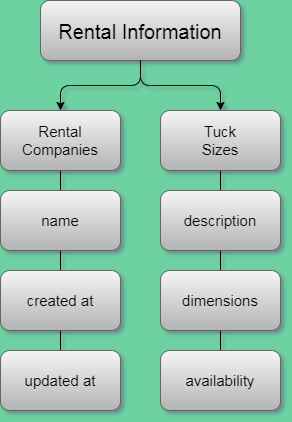

The diagram above was exported from draw.io. Its source (the exported page's mxGraphModel, read from the mxfile embedded in the PNG):
<mxGraphModel dx="1086" dy="-1651" grid="1" gridSize="10" guides="1" tooltips="1" connect="1" arrows="1" fold="1" page="1" pageScale="1" pageWidth="1169" pageHeight="827" background="#6DD1A1" math="0" shadow="1">
  <root>
    <mxCell id="0" />
    <mxCell id="1" parent="0" />
    <mxCell id="zXJ641qDxhuPR2AMi9IU-45" value="Rental Information" style="fontSize=20;fillColor=#f5f5f5;strokeColor=#666666;gradientColor=#b3b3b3;rounded=1;" parent="1" vertex="1">
      <mxGeometry x="430" y="2630" width="200" height="60" as="geometry" />
    </mxCell>
    <mxCell id="zXJ641qDxhuPR2AMi9IU-46" value="" style="edgeStyle=orthogonalEdgeStyle;orthogonalLoop=1;jettySize=auto;html=1;exitX=0.5;exitY=1;exitDx=0;exitDy=0;" parent="1" source="zXJ641qDxhuPR2AMi9IU-45" target="zXJ641qDxhuPR2AMi9IU-50" edge="1">
      <mxGeometry relative="1" as="geometry">
        <mxPoint x="529.9999999999995" y="2750" as="sourcePoint" />
      </mxGeometry>
    </mxCell>
    <mxCell id="zXJ641qDxhuPR2AMi9IU-47" value="" style="edgeStyle=orthogonalEdgeStyle;orthogonalLoop=1;jettySize=auto;html=1;endArrow=none;endFill=0;" parent="1" source="zXJ641qDxhuPR2AMi9IU-48" target="zXJ641qDxhuPR2AMi9IU-53" edge="1">
      <mxGeometry relative="1" as="geometry" />
    </mxCell>
    <mxCell id="zXJ641qDxhuPR2AMi9IU-48" value="Rental&lt;br style=&quot;font-size: 15px;&quot;&gt;Companies" style="whiteSpace=wrap;html=1;fontSize=15;fillColor=#f5f5f5;strokeColor=#666666;gradientColor=#b3b3b3;rounded=1;" parent="1" vertex="1">
      <mxGeometry x="390" y="2740" width="120" height="60" as="geometry" />
    </mxCell>
    <mxCell id="zXJ641qDxhuPR2AMi9IU-49" value="" style="edgeStyle=orthogonalEdgeStyle;orthogonalLoop=1;jettySize=auto;html=1;endFill=0;endArrow=none;" parent="1" source="zXJ641qDxhuPR2AMi9IU-50" target="zXJ641qDxhuPR2AMi9IU-55" edge="1">
      <mxGeometry relative="1" as="geometry" />
    </mxCell>
    <mxCell id="zXJ641qDxhuPR2AMi9IU-50" value="Tuck&lt;br&gt;Sizes" style="whiteSpace=wrap;html=1;fontSize=15;fillColor=#f5f5f5;strokeColor=#666666;gradientColor=#b3b3b3;rounded=1;" parent="1" vertex="1">
      <mxGeometry x="550" y="2740" width="120" height="60" as="geometry" />
    </mxCell>
    <mxCell id="zXJ641qDxhuPR2AMi9IU-51" value="" style="edgeStyle=orthogonalEdgeStyle;orthogonalLoop=1;jettySize=auto;html=1;exitX=0.5;exitY=1;exitDx=0;exitDy=0;entryX=0.5;entryY=0;entryDx=0;entryDy=0;" parent="1" source="zXJ641qDxhuPR2AMi9IU-45" target="zXJ641qDxhuPR2AMi9IU-48" edge="1">
      <mxGeometry relative="1" as="geometry">
        <mxPoint x="399.4099999999995" y="2680" as="sourcePoint" />
        <mxPoint x="399.4099999999995" y="2790" as="targetPoint" />
      </mxGeometry>
    </mxCell>
    <mxCell id="zXJ641qDxhuPR2AMi9IU-52" value="" style="edgeStyle=orthogonalEdgeStyle;orthogonalLoop=1;jettySize=auto;html=1;endFill=0;endArrow=none;" parent="1" source="zXJ641qDxhuPR2AMi9IU-53" target="zXJ641qDxhuPR2AMi9IU-57" edge="1">
      <mxGeometry relative="1" as="geometry" />
    </mxCell>
    <mxCell id="zXJ641qDxhuPR2AMi9IU-53" value="name" style="whiteSpace=wrap;html=1;fontSize=15;fillColor=#f5f5f5;strokeColor=#666666;gradientColor=#b3b3b3;rounded=1;" parent="1" vertex="1">
      <mxGeometry x="390" y="2820" width="120" height="60" as="geometry" />
    </mxCell>
    <mxCell id="zXJ641qDxhuPR2AMi9IU-54" value="" style="edgeStyle=orthogonalEdgeStyle;orthogonalLoop=1;jettySize=auto;html=1;endFill=0;endArrow=none;" parent="1" source="zXJ641qDxhuPR2AMi9IU-55" target="zXJ641qDxhuPR2AMi9IU-59" edge="1">
      <mxGeometry relative="1" as="geometry" />
    </mxCell>
    <mxCell id="zXJ641qDxhuPR2AMi9IU-55" value="description" style="whiteSpace=wrap;html=1;fontSize=15;fillColor=#f5f5f5;strokeColor=#666666;gradientColor=#b3b3b3;rounded=1;" parent="1" vertex="1">
      <mxGeometry x="550" y="2820" width="120" height="60" as="geometry" />
    </mxCell>
    <mxCell id="zXJ641qDxhuPR2AMi9IU-56" value="" style="edgeStyle=orthogonalEdgeStyle;orthogonalLoop=1;jettySize=auto;html=1;endFill=0;endArrow=none;" parent="1" source="zXJ641qDxhuPR2AMi9IU-57" target="zXJ641qDxhuPR2AMi9IU-60" edge="1">
      <mxGeometry relative="1" as="geometry" />
    </mxCell>
    <mxCell id="zXJ641qDxhuPR2AMi9IU-57" value="created at" style="whiteSpace=wrap;html=1;fontSize=15;fillColor=#f5f5f5;strokeColor=#666666;gradientColor=#b3b3b3;rounded=1;" parent="1" vertex="1">
      <mxGeometry x="390" y="2900" width="120" height="60" as="geometry" />
    </mxCell>
    <mxCell id="zXJ641qDxhuPR2AMi9IU-58" value="" style="edgeStyle=orthogonalEdgeStyle;orthogonalLoop=1;jettySize=auto;html=1;endFill=0;endArrow=none;" parent="1" source="zXJ641qDxhuPR2AMi9IU-59" target="zXJ641qDxhuPR2AMi9IU-61" edge="1">
      <mxGeometry relative="1" as="geometry" />
    </mxCell>
    <mxCell id="zXJ641qDxhuPR2AMi9IU-59" value="dimensions" style="whiteSpace=wrap;html=1;fontSize=15;fillColor=#f5f5f5;strokeColor=#666666;gradientColor=#b3b3b3;rounded=1;" parent="1" vertex="1">
      <mxGeometry x="550" y="2900" width="120" height="60" as="geometry" />
    </mxCell>
    <mxCell id="zXJ641qDxhuPR2AMi9IU-60" value="updated at" style="whiteSpace=wrap;html=1;fontSize=15;fillColor=#f5f5f5;strokeColor=#666666;gradientColor=#b3b3b3;rounded=1;" parent="1" vertex="1">
      <mxGeometry x="390" y="2980" width="120" height="60" as="geometry" />
    </mxCell>
    <mxCell id="zXJ641qDxhuPR2AMi9IU-61" value="availability" style="whiteSpace=wrap;html=1;fontSize=15;fillColor=#f5f5f5;strokeColor=#666666;gradientColor=#b3b3b3;rounded=1;" parent="1" vertex="1">
      <mxGeometry x="550" y="2980" width="120" height="60" as="geometry" />
    </mxCell>
  </root>
</mxGraphModel>